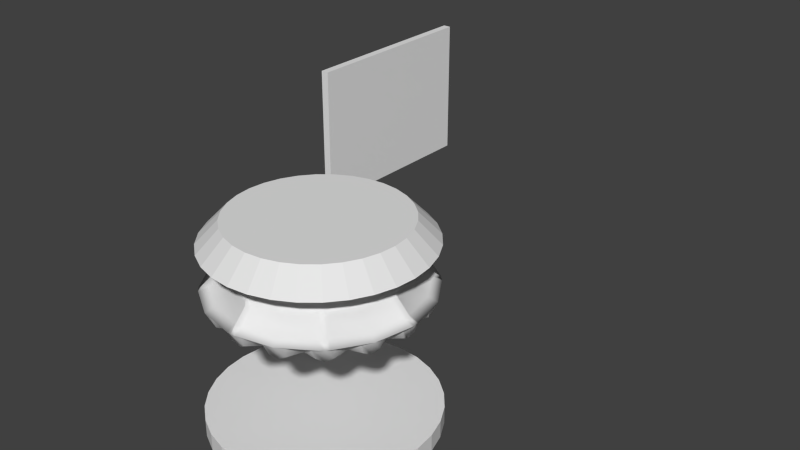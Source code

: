 # Source: liftplate9.blend  (saved by Blender 2.66.0; exported with 4.5.12 LTS)
import bpy
from mathutils import Matrix  # noqa: F401  (used for matrix-valued properties, if any)

bpy.ops.wm.read_factory_settings(use_empty=True)
scene = bpy.context.scene
scene.name = 'Scene'

# ---- collections
col_collection_1 = bpy.data.collections.new('Collection 1'); scene.collection.children.link(col_collection_1)

# ---- materials (node trees are filled in below, after node groups)
mat_liftplate = bpy.data.materials.new('LiftPlate')
mat_liftplate.alpha_threshold = 0.0
mat_liftplate.use_transparent_shadow = False
mat_liftplate.preview_render_type = 'CUBE'
mat_liftplate.roughness = 0.5
mat_liftplate.line_color = (0.0, 0.0, 0.0, 1.0)
mat_ref = bpy.data.materials.new('Ref')
mat_ref.alpha_threshold = 0.0
mat_ref.use_transparent_shadow = False
mat_ref.preview_render_type = 'CUBE'
mat_ref.roughness = 0.5
mat_ref.line_color = (0.0, 0.0, 0.0, 1.0)

# ---- material node trees

# ---- world
world_world = bpy.data.worlds.new('World'); scene.world = world_world
world_world.color = (0.05088, 0.05088, 0.05088)
world_world.use_sun_shadow = False
world_world.sun_shadow_jitter_overblur = 0.0
world_world.cycles.sampling_method = 'MANUAL'
world_world.cycles.sample_map_resolution = 256

# ---- meshes
me_cylinder_004 = bpy.data.meshes.new('Cylinder.004')
me_cylinder_004.from_pydata([(9.416, -0.609, -6.984), (21.18, -4.003, 0.0), (8.869, -2.41, -6.984), (22.17, -9.184, 0.0), (7.982, -4.07, -6.984), (17.96, -11.79, 0.0), (20.22, -10.08, -2.724), (21.5, -6.995, -2.724), (17.06, -11.09, -2.724), (20.32, -11.08, 0.0), (20.4, -8.281, -3.778), (22.08, -6.842, 0.0), (20.13, -3.698, -2.724), (13.42, -1.763, -6.389), (13.3, -4.668, -6.389), (11.37, -6.694, -6.389), (13.04, -5.128, -6.389), (13.44, -4.155, -6.389), (15.76, -4.899, -5.592), (15.65, -2.408, -5.592), (15.52, -5.797, -5.592), (13.27, -8.161, -5.592), (15.06, -6.602, -5.592), (6.788, -5.524, -6.984), (16.97, -16.97, 0.0), (5.333, -6.718, -6.984), (12.0, -17.75, 0.0), (14.79, -17.04, -2.724), (17.15, -14.68, -2.724), (11.4, -16.76, -2.724), (14.53, -18.14, 0.0), (15.61, -15.44, -3.778), (17.77, -14.9, 0.0), (10.18, -9.34, -6.389), (7.6, -10.47, -6.389), (9.761, -9.663, -6.389), (10.51, -8.918, -6.389), (12.45, -10.51, -5.592), (11.88, -11.25, -5.592), (8.867, -12.56, -5.592), (11.14, -11.81, -5.592), (3.674, -7.605, -6.984), (9.184, -22.17, 0.0), (1.873, -8.152, -6.984), (4.214, -20.97, 0.0), (7.1, -21.4, -2.724), (10.18, -20.12, -2.724), (4.003, -19.82, -2.724), (6.473, -22.45, 0.0), (8.45, -20.23, -3.778), (10.71, -20.69, 0.0), (5.511, -12.46, -6.389), (2.669, -12.51, -6.389), (4.998, -12.6, -6.389), (5.971, -12.2, -6.389), (7.234, -14.42, -5.592), (6.429, -14.89, -5.592), (3.114, -14.95, -5.592), (5.531, -15.13, -5.592), (2.261e-05, -8.336, -6.984), (4.787e-05, -24.0, 0.0), (-1.873, -8.152, -6.984), (-4.214, -20.97, 0.0), (-1.668, -22.48, -2.724), (1.668, -22.48, -2.724), (-4.003, -19.82, -2.724), (-2.616, -23.34, 0.0), (4.451e-05, -21.91, -3.778), (1.972, -23.34, 0.0), (3.103e-05, -13.56, -6.389), (-2.669, -12.51, -6.389), (-0.5267, -13.49, -6.389), (0.5268, -13.49, -6.389), (0.9218, -16.05, -5.592), (3.524e-05, -16.17, -5.592), (-3.114, -14.95, -5.592), (-0.9218, -16.05, -5.592), (-3.674, -7.605, -6.984), (-9.184, -22.17, 0.0), (-5.333, -6.718, -6.984), (-12.0, -17.75, 0.0), (-10.18, -20.12, -2.724), (-7.1, -21.4, -2.724), (-11.4, -16.76, -2.724), (-11.36, -20.69, 0.0), (-8.45, -20.23, -3.778), (-7.117, -22.45, 0.0), (-5.511, -12.46, -6.389), (-7.6, -10.47, -6.389), (-5.971, -12.2, -6.389), (-4.997, -12.6, -6.389), (-5.531, -15.13, -5.592), (-6.429, -14.89, -5.592), (-8.867, -12.56, -5.592), (-7.234, -14.42, -5.592), (-6.788, -5.524, -6.984), (-16.97, -16.97, 0.0), (-7.982, -4.07, -6.984), (-17.96, -11.79, 0.0), (-17.15, -14.68, -2.724), (-14.79, -17.04, -2.724), (-17.06, -11.09, -2.724), (-18.42, -14.9, 0.0), (-15.61, -15.44, -3.778), (-15.17, -18.14, 0.0), (-10.18, -9.34, -6.389), (-11.37, -6.694, -6.389), (-10.51, -8.918, -6.389), (-9.761, -9.663, -6.389), (-11.14, -11.81, -5.592), (-11.88, -11.25, -5.592), (-13.27, -8.161, -5.592), (-12.45, -10.51, -5.592), (-8.869, -2.41, -6.984), (-22.17, -9.184, 0.0), (-9.416, -0.609, -6.984), (-21.18, -4.003, 0.0), (-21.5, -6.995, -2.724), (-20.22, -10.08, -2.724), (-20.13, -3.698, -2.724), (-22.72, -6.842, 0.0), (-20.4, -8.281, -3.778), (-20.97, -11.08, 0.0), (-13.3, -4.668, -6.389), (-13.42, -1.763, -6.389), (-13.44, -4.155, -6.389), (-13.04, -5.128, -6.389), (-15.06, -6.602, -5.592), (-15.52, -5.797, -5.592), (-15.65, -2.408, -5.592), (-15.76, -4.899, -5.592), (-9.6, 1.264, -6.984), (-24.0, -3.252e-05, 0.0), (-9.416, 3.137, -6.984), (-21.18, 4.425, 0.0), (-22.58, 1.773, -2.724), (-22.58, -1.563, -2.724), (-20.13, 4.309, -2.724), (-23.62, 2.247, 0.0), (-22.08, 0.1685, -3.778), (-23.62, -2.342, 0.0), (-14.4, 0.8425, -6.389), (-13.42, 3.575, -6.389), (-14.33, 1.369, -6.389), (-14.33, 0.3158, -6.389), (-16.68, -0.2899, -5.592), (-16.8, 0.6319, -5.592), (-15.65, 3.819, -5.592), (-16.68, 1.554, -5.592), (-8.869, 4.938, -6.984), (-22.17, 9.184, 0.0), (-7.982, 6.597, -6.984), (-17.96, 12.21, 0.0), (-20.22, 10.29, -2.724), (-21.5, 7.206, -2.724), (-17.06, 11.71, -2.724), (-20.97, 10.99, 0.0), (-20.4, 8.618, -3.778), (-22.72, 6.747, 0.0), (-13.3, 6.353, -6.389), (-11.37, 8.506, -6.389), (-13.04, 6.813, -6.389), (-13.44, 5.84, -6.389), (-15.76, 6.163, -5.592), (-15.52, 7.061, -5.592), (-13.27, 9.573, -5.592), (-15.06, 7.866, -5.592), (-6.788, 8.052, -6.984), (-16.97, 16.97, 0.0), (-5.333, 9.246, -6.984), (-12.0, 18.17, 0.0), (-14.79, 17.25, -2.724), (-17.15, 14.89, -2.724), (-11.4, 17.37, -2.724), (-15.17, 18.05, 0.0), (-15.61, 15.78, -3.778), (-18.42, 14.8, 0.0), (-10.18, 11.02, -6.389), (-7.6, 12.28, -6.389), (-9.761, 11.35, -6.389), (-10.51, 10.6, -6.389), (-12.45, 11.77, -5.592), (-11.88, 12.51, -5.592), (-8.867, 13.98, -5.592), (-11.14, 13.08, -5.592), (-3.674, 10.13, -6.984), (-9.184, 22.17, 0.0), (-1.873, 10.68, -6.984), (-4.214, 21.4, 0.0), (-7.1, 21.61, -2.724), (-10.18, 20.33, -2.724), (-4.003, 20.43, -2.724), (-7.117, 22.35, 0.0), (-8.45, 20.57, -3.778), (-11.36, 20.6, 0.0), (-5.511, 14.15, -6.389), (-2.669, 14.32, -6.389), (-4.998, 14.28, -6.389), (-5.971, 13.88, -6.389), (-7.234, 15.69, -5.592), (-6.429, 16.15, -5.592), (-3.114, 16.36, -5.592), (-5.531, 16.39, -5.592), (-3.411e-06, 10.86, -6.984), (-1.717e-05, 24.0, 0.0), (1.873, 10.68, -6.984), (4.214, 21.4, 0.0), (1.668, 22.69, -2.724), (-1.668, 22.69, -2.724), (4.003, 20.43, -2.724), (1.972, 23.25, 0.0), (-1.533e-05, 22.25, -3.778), (-2.616, 23.25, 0.0), (-7.996e-06, 15.24, -6.389), (2.669, 14.32, -6.389), (0.5267, 15.17, -6.389), (-0.5268, 15.17, -6.389), (-0.9218, 17.31, -5.592), (-1.029e-05, 17.43, -5.592), (3.114, 16.36, -5.592), (0.9218, 17.31, -5.592), (3.674, 10.13, -6.984), (9.184, 22.17, 0.0), (5.333, 9.246, -6.984), (12.0, 18.17, 0.0), (10.18, 20.33, -2.724), (7.1, 21.61, -2.724), (11.4, 17.37, -2.724), (10.71, 20.6, 0.0), (8.45, 20.57, -3.778), (6.472, 22.35, 0.0), (5.511, 14.15, -6.389), (7.6, 12.28, -6.389), (5.971, 13.88, -6.389), (4.998, 14.28, -6.389), (5.531, 16.39, -5.592), (6.429, 16.15, -5.592), (8.867, 13.98, -5.592), (7.234, 15.69, -5.592), (6.788, 8.052, -6.984), (16.97, 16.97, 0.0), (7.982, 6.597, -6.984), (17.96, 12.21, 0.0), (17.15, 14.89, -2.724), (14.79, 17.25, -2.724), (17.06, 11.71, -2.724), (17.77, 14.8, 0.0), (15.61, 15.78, -3.778), (14.53, 18.05, 0.0), (10.18, 11.02, -6.389), (11.37, 8.506, -6.389), (10.51, 10.6, -6.389), (9.761, 11.35, -6.389), (11.14, 13.08, -5.592), (11.88, 12.51, -5.592), (13.27, 9.573, -5.592), (12.45, 11.77, -5.592), (8.869, 4.938, -6.984), (22.17, 9.184, 0.0), (9.416, 3.137, -6.984), (21.18, 4.425, 0.0), (21.5, 7.206, -2.724), (20.22, 10.29, -2.724), (20.13, 4.309, -2.724), (22.08, 6.747, 0.0), (20.4, 8.618, -3.778), (20.32, 10.99, 0.0), (13.3, 6.353, -6.389), (13.42, 3.575, -6.389), (13.44, 5.84, -6.389), (13.04, 6.813, -6.389), (15.06, 7.866, -5.592), (15.52, 7.061, -5.592), (15.65, 3.819, -5.592), (15.76, 6.163, -5.592), (9.6, 1.264, -6.984), (24.0, 1.812e-06, 0.0), (22.58, -1.563, -2.724), (22.58, 1.773, -2.724), (22.97, -2.342, 0.0), (22.08, 0.1685, -3.778), (22.97, 2.247, 0.0), (14.4, 0.8426, -6.389), (14.33, 0.3158, -6.389), (14.33, 1.369, -6.389), (16.68, 1.554, -5.592), (16.8, 0.6319, -5.592), (16.68, -0.2899, -5.592)], [], [(7, 11, 3, 10), (6, 9, 5, 8), (10, 3, 9, 6), (22, 6, 8, 21), (12, 1, 11, 7), (20, 14, 17, 18), (0, 13, 17, 2), (14, 2, 17), (20, 22, 16, 14), (13, 19, 18, 17), (16, 22, 21, 15), (10, 20, 18, 7), (19, 12, 7, 18), (14, 16, 2), (2, 16, 15, 4), (10, 6, 22, 20), (28, 32, 24, 31), (27, 30, 26, 29), (31, 24, 30, 27), (40, 27, 29, 39), (15, 21, 37, 36), (38, 33, 36, 37), (33, 23, 36), (38, 40, 35, 33), (25, 34, 54, 41), (35, 40, 39, 34), (31, 38, 37, 28), (4, 15, 36, 23), (33, 35, 23), (23, 35, 34, 25), (31, 27, 40, 38), (46, 50, 42, 49), (45, 48, 44, 47), (49, 42, 48, 45), (58, 45, 47, 57), (8, 5, 32, 28), (56, 51, 54, 55), (34, 39, 55, 54), (51, 41, 54), (56, 58, 53, 51), (29, 26, 50, 46), (53, 58, 57, 52), (49, 56, 55, 46), (39, 29, 46, 55), (51, 53, 41), (41, 53, 52, 43), (49, 45, 58, 56), (64, 68, 60, 67), (63, 66, 62, 65), (67, 60, 66, 63), (76, 63, 65, 75), (52, 57, 73, 72), (74, 69, 72, 73), (21, 8, 28, 37), (69, 59, 72), (74, 76, 71, 69), (75, 65, 82, 91), (71, 76, 75, 70), (67, 74, 73, 64), (43, 52, 72, 59), (69, 71, 59), (59, 71, 70, 61), (67, 63, 76, 74), (82, 86, 78, 85), (81, 84, 80, 83), (85, 78, 84, 81), (94, 81, 83, 93), (92, 87, 90, 91), (61, 70, 90, 77), (87, 77, 90), (92, 94, 89, 87), (70, 75, 91, 90), (89, 94, 93, 88), (85, 92, 91, 82), (65, 62, 86, 82), (87, 89, 77), (77, 89, 88, 79), (85, 81, 94, 92), (100, 104, 96, 103), (99, 102, 98, 101), (103, 96, 102, 99), (112, 99, 101, 111), (83, 80, 104, 100), (110, 105, 108, 109), (79, 88, 108, 95), (105, 95, 108), (110, 112, 107, 105), (88, 93, 109, 108), (107, 112, 111, 106), (103, 110, 109, 100), (93, 83, 100, 109), (105, 107, 95), (95, 107, 106, 97), (103, 99, 112, 110), (118, 122, 114, 121), (117, 120, 116, 119), (121, 114, 120, 117), (130, 117, 119, 129), (101, 98, 122, 118), (128, 123, 126, 127), (97, 106, 126, 113), (123, 113, 126), (128, 130, 125, 123), (106, 111, 127, 126), (125, 130, 129, 124), (121, 128, 127, 118), (111, 101, 118, 127), (123, 125, 113), (113, 125, 124, 115), (121, 117, 130, 128), (136, 140, 132, 139), (135, 138, 134, 137), (139, 132, 138, 135), (148, 135, 137, 147), (119, 116, 140, 136), (146, 141, 144, 145), (115, 124, 144, 131), (141, 131, 144), (146, 148, 143, 141), (124, 129, 145, 144), (143, 148, 147, 142), (139, 146, 145, 136), (129, 119, 136, 145), (141, 143, 131), (131, 143, 142, 133), (139, 135, 148, 146), (154, 158, 150, 157), (153, 156, 152, 155), (157, 150, 156, 153), (166, 153, 155, 165), (137, 134, 158, 154), (164, 159, 162, 163), (133, 142, 162, 149), (159, 149, 162), (164, 166, 161, 159), (142, 147, 163, 162), (161, 166, 165, 160), (157, 164, 163, 154), (147, 137, 154, 163), (159, 161, 149), (149, 161, 160, 151), (157, 153, 166, 164), (172, 176, 168, 175), (171, 174, 170, 173), (175, 168, 174, 171), (184, 171, 173, 183), (155, 152, 176, 172), (182, 177, 180, 181), (151, 160, 180, 167), (177, 167, 180), (182, 184, 179, 177), (160, 165, 181, 180), (179, 184, 183, 178), (175, 182, 181, 172), (165, 155, 172, 181), (177, 179, 167), (167, 179, 178, 169), (175, 171, 184, 182), (190, 194, 186, 193), (189, 192, 188, 191), (193, 186, 192, 189), (202, 189, 191, 201), (173, 170, 194, 190), (200, 195, 198, 199), (169, 178, 198, 185), (195, 185, 198), (200, 202, 197, 195), (178, 183, 199, 198), (197, 202, 201, 196), (193, 200, 199, 190), (183, 173, 190, 199), (195, 197, 185), (185, 197, 196, 187), (193, 189, 202, 200), (208, 212, 204, 211), (207, 210, 206, 209), (211, 204, 210, 207), (220, 207, 209, 219), (191, 188, 212, 208), (218, 213, 216, 217), (187, 196, 216, 203), (213, 203, 216), (218, 220, 215, 213), (196, 201, 217, 216), (215, 220, 219, 214), (211, 218, 217, 208), (201, 191, 208, 217), (213, 215, 203), (203, 215, 214, 205), (211, 207, 220, 218), (226, 230, 222, 229), (225, 228, 224, 227), (229, 222, 228, 225), (238, 225, 227, 237), (209, 206, 230, 226), (236, 231, 234, 235), (205, 214, 234, 221), (231, 221, 234), (236, 238, 233, 231), (214, 219, 235, 234), (233, 238, 237, 232), (229, 236, 235, 226), (219, 209, 226, 235), (231, 233, 221), (221, 233, 232, 223), (229, 225, 238, 236), (244, 248, 240, 247), (243, 246, 242, 245), (247, 240, 246, 243), (256, 243, 245, 255), (227, 224, 248, 244), (254, 249, 252, 253), (223, 232, 252, 239), (249, 239, 252), (254, 256, 251, 249), (232, 237, 253, 252), (251, 256, 255, 250), (247, 254, 253, 244), (237, 227, 244, 253), (249, 251, 239), (239, 251, 250, 241), (247, 243, 256, 254), (262, 266, 258, 265), (261, 264, 260, 263), (265, 258, 264, 261), (274, 261, 263, 273), (245, 242, 266, 262), (272, 267, 270, 271), (241, 250, 270, 257), (267, 257, 270), (272, 274, 269, 267), (250, 255, 271, 270), (269, 274, 273, 268), (265, 272, 271, 262), (255, 245, 262, 271), (267, 269, 257), (257, 269, 268, 259), (265, 261, 274, 272), (278, 281, 276, 280), (277, 279, 1, 12), (280, 276, 279, 277), (287, 277, 12, 19), (263, 260, 281, 278), (286, 282, 284, 285), (259, 268, 284, 275), (282, 275, 284), (286, 287, 283, 282), (268, 273, 285, 284), (283, 287, 19, 13), (280, 286, 285, 278), (273, 263, 278, 285), (282, 283, 275), (275, 283, 13, 0), (280, 277, 287, 286), (57, 47, 64, 73), (47, 44, 68, 64), (2, 4, 23, 25, 41, 43, 59, 61, 77, 79, 95, 97, 113, 115, 131, 133, 149, 151, 167, 169, 185, 187, 203, 205, 221, 223, 239, 241, 257, 275, 0)])
me_cylinder_004.polygons.foreach_set('use_smooth', [True] * 257)
me_cylinder_004.materials.append(mat_liftplate)
me_cylinder_004.use_remesh_preserve_volume = False
me_cylinder_004.use_remesh_preserve_attributes = False
me_cylinder_004.use_mirror_vertex_groups = False
me_cylinder_004.update()
me_cylinder_002 = bpy.data.meshes.new('Cylinder.002')
me_cylinder_002.from_pydata([(0.0, 24.0, 0.0), (5.7e-07, 19.2, 5.0), (4.682, 23.54, 0.0), (3.746, 18.83, 5.0), (9.184, 22.17, 0.0), (7.348, 17.74, 5.0), (13.33, 19.96, 0.0), (10.67, 15.96, 5.0), (16.97, 16.97, 0.0), (13.58, 13.58, 5.0), (19.96, 13.33, 0.0), (15.96, 10.67, 5.0), (22.17, 9.184, 0.0), (17.74, 7.348, 5.0), (23.54, 4.682, 0.0), (18.83, 3.746, 5.0), (24.0, 1.812e-06, 0.0), (19.2, 2.817e-06, 5.0), (23.54, -4.682, 0.0), (18.83, -3.746, 5.0), (22.17, -9.184, 0.0), (17.74, -7.348, 5.0), (19.96, -13.33, 0.0), (15.96, -10.67, 5.0), (16.97, -16.97, 0.0), (13.58, -13.58, 5.0), (13.33, -19.96, 0.0), (10.67, -15.96, 5.0), (9.184, -22.17, 0.0), (7.348, -17.74, 5.0), (4.682, -23.54, 0.0), (3.746, -18.83, 5.0), (-7.82e-06, -24.0, 0.0), (-5.686e-06, -19.2, 5.0), (-4.682, -23.54, 0.0), (-3.746, -18.83, 5.0), (-9.184, -22.17, 0.0), (-7.348, -17.74, 5.0), (-13.33, -19.96, 0.0), (-10.67, -15.96, 5.0), (-16.97, -16.97, 0.0), (-13.58, -13.58, 5.0), (-19.96, -13.33, 0.0), (-15.96, -10.67, 5.0), (-22.17, -9.184, 0.0), (-17.74, -7.348, 5.0), (-23.54, -4.682, 0.0), (-18.83, -3.746, 5.0), (-24.0, 2.317e-05, 0.0), (-19.2, 1.991e-05, 5.0), (-23.54, 4.682, 0.0), (-18.83, 3.746, 5.0), (-22.17, 9.184, 0.0), (-17.74, 7.348, 5.0), (-19.96, 13.33, 0.0), (-15.96, 10.67, 5.0), (-16.97, 16.97, 0.0), (-13.58, 13.58, 5.0), (-13.33, 19.96, 0.0), (-10.67, 15.96, 5.0), (-9.184, 22.17, 0.0), (-7.347, 17.74, 5.0), (-4.682, 23.54, 0.0), (-3.746, 18.83, 5.0)], [], [(0, 1, 3, 2), (2, 3, 5, 4), (4, 5, 7, 6), (6, 7, 9, 8), (8, 9, 11, 10), (10, 11, 13, 12), (12, 13, 15, 14), (14, 15, 17, 16), (16, 17, 19, 18), (18, 19, 21, 20), (20, 21, 23, 22), (22, 23, 25, 24), (24, 25, 27, 26), (26, 27, 29, 28), (28, 29, 31, 30), (30, 31, 33, 32), (32, 33, 35, 34), (34, 35, 37, 36), (36, 37, 39, 38), (38, 39, 41, 40), (40, 41, 43, 42), (42, 43, 45, 44), (44, 45, 47, 46), (46, 47, 49, 48), (48, 49, 51, 50), (50, 51, 53, 52), (52, 53, 55, 54), (54, 55, 57, 56), (56, 57, 59, 58), (58, 59, 61, 60), (3, 1, 63, 61, 59, 57, 55, 53, 51, 49, 47, 45, 43, 41, 39, 37, 35, 33, 31, 29, 27, 25, 23, 21, 19, 17, 15, 13, 11, 9, 7, 5), (62, 63, 1, 0), (60, 61, 63, 62), (0, 2, 4, 6, 8, 10, 12, 14, 16, 18, 20, 22, 24, 26, 28, 30, 32, 34, 36, 38, 40, 42, 44, 46, 48, 50, 52, 54, 56, 58, 60, 62)])
me_cylinder_002.use_remesh_preserve_volume = False
me_cylinder_002.use_remesh_preserve_attributes = False
me_cylinder_002.use_mirror_vertex_groups = False
me_cylinder_002.update()
me_cylinder_001 = bpy.data.meshes.new('Cylinder.001')
me_cylinder_001.from_pydata([(0.0, 24.0, 0.0), (5.662e-07, 19.2, 5.0), (0.9422, 23.98, 0.0), (0.7538, 19.19, 5.0), (9.184, 22.17, 0.0), (7.348, 17.74, 5.0), (16.29, 17.62, 0.0), (13.03, 14.1, 5.0), (16.97, 16.97, 0.0), (13.58, 13.58, 5.0), (17.62, 16.29, 0.0), (14.1, 13.03, 5.0), (22.17, 9.184, 0.0), (17.74, 7.348, 5.0), (23.98, 0.9422, 0.0), (19.19, 0.7538, 5.0), (24.0, 1.812e-06, 0.0), (19.2, 3.047e-06, 5.0), (23.98, -0.9422, 0.0), (19.19, -0.7538, 5.0), (22.17, -9.184, 0.0), (17.74, -7.348, 5.0), (17.62, -16.29, 0.0), (14.1, -13.03, 5.0), (16.97, -16.97, 0.0), (13.58, -13.58, 5.0), (16.29, -17.62, 0.0), (13.03, -14.1, 5.0), (9.184, -22.17, 0.0), (7.348, -17.74, 5.0), (0.9422, -23.98, 0.0), (0.7538, -19.19, 5.0), (-7.82e-06, -24.0, 0.0), (-5.69e-06, -19.2, 5.0), (-0.9422, -23.98, 0.0), (-0.7538, -19.19, 5.0), (-9.184, -22.17, 0.0), (-7.348, -17.74, 5.0), (-16.29, -17.62, 0.0), (-13.03, -14.1, 5.0), (-16.97, -16.97, 0.0), (-13.58, -13.58, 5.0), (-17.62, -16.29, 0.0), (-14.1, -13.03, 5.0), (-22.17, -9.184, 0.0), (-17.74, -7.348, 5.0), (-23.98, -0.9422, 0.0), (-19.19, -0.7538, 5.0), (-24.0, 2.317e-05, 0.0), (-19.2, 2.014e-05, 5.0), (-23.98, 0.9423, 0.0), (-19.19, 0.7538, 5.0), (-22.17, 9.184, 0.0), (-17.74, 7.348, 5.0), (-17.62, 16.29, 0.0), (-14.1, 13.03, 5.0), (-16.97, 16.97, 0.0), (-13.58, 13.58, 5.0), (-16.29, 17.62, 0.0), (-13.03, 14.1, 5.0), (-9.184, 22.17, 0.0), (-7.347, 17.74, 5.0), (-0.9422, 23.98, 0.0), (-0.7538, 19.19, 5.0), (4.592e-07, 20.12, 4.0), (0.7506, 19.1, 4.0), (7.316, 17.66, 4.0), (12.98, 14.04, 4.0), (14.23, 14.23, 4.0), (14.04, 12.98, 4.0), (17.66, 7.316, 4.0), (19.1, 0.7506, 4.0), (20.12, 2.811e-06, 4.0), (19.1, -0.7506, 4.0), (17.66, -7.316, 4.0), (14.04, -12.98, 4.0), (14.23, -14.23, 4.0), (12.98, -14.04, 4.0), (7.316, -17.66, 4.0), (0.7506, -19.1, 4.0), (-6.138e-06, -20.12, 4.0), (-0.7506, -19.1, 4.0), (-7.316, -17.66, 4.0), (-12.98, -14.04, 4.0), (-14.23, -14.23, 4.0), (-14.04, -12.98, 4.0), (-17.66, -7.316, 4.0), (-19.1, -0.7505, 4.0), (-20.12, 2.072e-05, 4.0), (-19.1, 0.7506, 4.0), (-17.66, 7.316, 4.0), (-14.04, 12.98, 4.0), (-14.23, 14.23, 4.0), (-12.98, 14.04, 4.0), (-7.316, 17.66, 4.0), (-0.7505, 19.1, 4.0), (0.8594, 21.87, 1.0), (8.377, 20.22, 1.0), (14.86, 16.07, 1.0), (16.29, 16.29, 1.0), (16.07, 14.86, 1.0), (20.22, 8.377, 1.0), (21.87, 0.8594, 1.0), (23.04, 2.063e-06, 1.0), (21.87, -0.8594, 1.0), (20.22, -8.377, 1.0), (16.07, -14.86, 1.0), (16.29, -16.29, 1.0), (14.86, -16.07, 1.0), (8.377, -20.22, 1.0), (0.8594, -21.87, 1.0), (-7.418e-06, -23.04, 1.0), (-0.8594, -21.87, 1.0), (-8.377, -20.22, 1.0), (-14.86, -16.07, 1.0), (-16.29, -16.29, 1.0), (-16.07, -14.86, 1.0), (-20.22, -8.377, 1.0), (-21.87, -0.8594, 1.0), (-23.04, 2.257e-05, 1.0), (-21.87, 0.8594, 1.0), (-20.22, 8.377, 1.0), (-16.07, 14.86, 1.0), (-16.29, 16.29, 1.0), (-14.86, 16.07, 1.0), (-8.377, 20.22, 1.0), (-0.8594, 21.87, 1.0), (1.129e-07, 23.04, 1.0)], [], [(64, 1, 3, 65), (65, 3, 5, 66), (66, 5, 7, 67), (67, 7, 9, 68), (68, 9, 11, 69), (69, 11, 13, 70), (70, 13, 15, 71), (71, 15, 17, 72), (72, 17, 19, 73), (73, 19, 21, 74), (74, 21, 23, 75), (75, 23, 25, 76), (76, 25, 27, 77), (77, 27, 29, 78), (78, 29, 31, 79), (79, 31, 33, 80), (80, 33, 35, 81), (81, 35, 37, 82), (82, 37, 39, 83), (83, 39, 41, 84), (84, 41, 43, 85), (85, 43, 45, 86), (86, 45, 47, 87), (87, 47, 49, 88), (88, 49, 51, 89), (89, 51, 53, 90), (90, 53, 55, 91), (91, 55, 57, 92), (92, 57, 59, 93), (93, 59, 61, 94), (3, 1, 63, 61, 59, 57, 55, 53, 51, 49, 47, 45, 43, 41, 39, 37, 35, 33, 31, 29, 27, 25, 23, 21, 19, 17, 15, 13, 11, 9, 7, 5), (95, 63, 1, 64), (94, 61, 63, 95), (0, 2, 4, 6, 8, 10, 12, 14, 16, 18, 20, 22, 24, 26, 28, 30, 32, 34, 36, 38, 40, 42, 44, 46, 48, 50, 52, 54, 56, 58, 60, 62), (127, 64, 65, 96), (96, 65, 66, 97), (97, 66, 67, 98), (98, 67, 68, 99), (99, 68, 69, 100), (100, 69, 70, 101), (101, 70, 71, 102), (102, 71, 72, 103), (103, 72, 73, 104), (104, 73, 74, 105), (105, 74, 75, 106), (106, 75, 76, 107), (107, 76, 77, 108), (108, 77, 78, 109), (109, 78, 79, 110), (110, 79, 80, 111), (111, 80, 81, 112), (112, 81, 82, 113), (113, 82, 83, 114), (114, 83, 84, 115), (115, 84, 85, 116), (116, 85, 86, 117), (117, 86, 87, 118), (118, 87, 88, 119), (119, 88, 89, 120), (120, 89, 90, 121), (121, 90, 91, 122), (122, 91, 92, 123), (123, 92, 93, 124), (124, 93, 94, 125), (126, 95, 64, 127), (125, 94, 95, 126), (0, 127, 96, 2), (2, 96, 97, 4), (4, 97, 98, 6), (6, 98, 99, 8), (8, 99, 100, 10), (10, 100, 101, 12), (12, 101, 102, 14), (14, 102, 103, 16), (16, 103, 104, 18), (18, 104, 105, 20), (20, 105, 106, 22), (22, 106, 107, 24), (24, 107, 108, 26), (26, 108, 109, 28), (28, 109, 110, 30), (30, 110, 111, 32), (32, 111, 112, 34), (34, 112, 113, 36), (36, 113, 114, 38), (38, 114, 115, 40), (40, 115, 116, 42), (42, 116, 117, 44), (44, 117, 118, 46), (46, 118, 119, 48), (48, 119, 120, 50), (50, 120, 121, 52), (52, 121, 122, 54), (54, 122, 123, 56), (56, 123, 124, 58), (58, 124, 125, 60), (62, 126, 127, 0), (60, 125, 126, 62)])
me_cylinder_001.polygons.foreach_set('use_smooth', [True] * 98)
me_cylinder_001.materials.append(mat_liftplate)
me_cylinder_001.use_remesh_preserve_volume = False
me_cylinder_001.use_remesh_preserve_attributes = False
me_cylinder_001.use_mirror_vertex_groups = False
me_cylinder_001.update()
me_cylinder = bpy.data.meshes.new('Cylinder')
me_cylinder.from_pydata([(0.0, 1.0, -1.0), (0.0, 1.0, 1.0), (0.1951, 0.9808, -1.0), (0.1951, 0.9808, 1.0), (0.3827, 0.9239, -1.0), (0.3827, 0.9239, 1.0), (0.5556, 0.8315, -1.0), (0.5556, 0.8315, 1.0), (0.7071, 0.7071, -1.0), (0.7071, 0.7071, 1.0), (0.8315, 0.5556, -1.0), (0.8315, 0.5556, 1.0), (0.9239, 0.3827, -1.0), (0.9239, 0.3827, 1.0), (0.9808, 0.1951, -1.0), (0.9808, 0.1951, 1.0), (1.0, 7.55e-08, -1.0), (1.0, 7.55e-08, 1.0), (0.9808, -0.1951, -1.0), (0.9808, -0.1951, 1.0), (0.9239, -0.3827, -1.0), (0.9239, -0.3827, 1.0), (0.8315, -0.5556, -1.0), (0.8315, -0.5556, 1.0), (0.7071, -0.7071, -1.0), (0.7071, -0.7071, 1.0), (0.5556, -0.8315, -1.0), (0.5556, -0.8315, 1.0), (0.3827, -0.9239, -1.0), (0.3827, -0.9239, 1.0), (0.1951, -0.9808, -1.0), (0.1951, -0.9808, 1.0), (-3.258e-07, -1.0, -1.0), (-3.258e-07, -1.0, 1.0), (-0.1951, -0.9808, -1.0), (-0.1951, -0.9808, 1.0), (-0.3827, -0.9239, -1.0), (-0.3827, -0.9239, 1.0), (-0.5556, -0.8315, -1.0), (-0.5556, -0.8315, 1.0), (-0.7071, -0.7071, -1.0), (-0.7071, -0.7071, 1.0), (-0.8315, -0.5556, -1.0), (-0.8315, -0.5556, 1.0), (-0.9239, -0.3827, -1.0), (-0.9239, -0.3827, 1.0), (-0.9808, -0.1951, -1.0), (-0.9808, -0.1951, 1.0), (-1.0, 9.656e-07, -1.0), (-1.0, 9.656e-07, 1.0), (-0.9808, 0.1951, -1.0), (-0.9808, 0.1951, 1.0), (-0.9239, 0.3827, -1.0), (-0.9239, 0.3827, 1.0), (-0.8315, 0.5556, -1.0), (-0.8315, 0.5556, 1.0), (-0.7071, 0.7071, -1.0), (-0.7071, 0.7071, 1.0), (-0.5556, 0.8315, -1.0), (-0.5556, 0.8315, 1.0), (-0.3827, 0.9239, -1.0), (-0.3827, 0.9239, 1.0), (-0.1951, 0.9808, -1.0), (-0.1951, 0.9808, 1.0)], [], [(0, 1, 3, 2), (2, 3, 5, 4), (4, 5, 7, 6), (6, 7, 9, 8), (8, 9, 11, 10), (10, 11, 13, 12), (12, 13, 15, 14), (14, 15, 17, 16), (16, 17, 19, 18), (18, 19, 21, 20), (20, 21, 23, 22), (22, 23, 25, 24), (24, 25, 27, 26), (26, 27, 29, 28), (28, 29, 31, 30), (30, 31, 33, 32), (32, 33, 35, 34), (34, 35, 37, 36), (36, 37, 39, 38), (38, 39, 41, 40), (40, 41, 43, 42), (42, 43, 45, 44), (44, 45, 47, 46), (46, 47, 49, 48), (48, 49, 51, 50), (50, 51, 53, 52), (52, 53, 55, 54), (54, 55, 57, 56), (56, 57, 59, 58), (58, 59, 61, 60), (3, 1, 63, 61, 59, 57, 55, 53, 51, 49, 47, 45, 43, 41, 39, 37, 35, 33, 31, 29, 27, 25, 23, 21, 19, 17, 15, 13, 11, 9, 7, 5), (62, 63, 1, 0), (60, 61, 63, 62), (0, 2, 4, 6, 8, 10, 12, 14, 16, 18, 20, 22, 24, 26, 28, 30, 32, 34, 36, 38, 40, 42, 44, 46, 48, 50, 52, 54, 56, 58, 60, 62)])
me_cylinder.use_remesh_preserve_volume = False
me_cylinder.use_remesh_preserve_attributes = False
me_cylinder.use_mirror_vertex_groups = False
me_cylinder.update()
me_cube = bpy.data.meshes.new('Cube')
me_cube.from_pydata([(-1.0, -30.0, -25.0), (-1.0, 30.0, -25.0), (1.0, 30.0, -25.0), (1.0, -30.0, -25.0), (-1.0, -30.0, 25.0), (-1.0, 30.0, 25.0), (1.0, 30.0, 25.0), (1.0, -30.0, 25.0)], [], [(4, 5, 1, 0), (5, 6, 2, 1), (6, 7, 3, 2), (7, 4, 0, 3), (0, 1, 2, 3), (7, 6, 5, 4)])
_uv = me_cube.uv_layers.new(name='UVMap')
_uv.uv.foreach_set('vector', [1.0, 1.0, 0.0, 1.0, 0.0, 0.0, 1.0, 0.0, 1.0, 1.0, 0.0, 1.0, 0.0, 0.0, 1.0, 0.0, 1.0, 1.0, 0.0, 1.0, 0.0, 0.0, 1.0, 0.0, 1.0, 1.0, 0.0, 1.0, 0.0, 0.0, 1.0, 0.0, 1.0, 1.0, 0.0, 1.0, 0.0, 0.0, 1.0, 0.0, 1.0, 1.0, 0.0, 1.0, 0.0, 0.0, 1.0, 0.0])
me_cube.materials.append(mat_ref)
me_cube.use_remesh_preserve_volume = False
me_cube.use_remesh_preserve_attributes = False
me_cube.use_mirror_vertex_groups = False
me_cube.update()

# ---- objects
ob_cylinder_004 = bpy.data.objects.new('Cylinder.004', me_cylinder_004)
ob_cylinder_002 = bpy.data.objects.new('Cylinder.002', me_cylinder_002)
ob_cylinder_001 = bpy.data.objects.new('Cylinder.001', me_cylinder_001)
ob_cylinder = bpy.data.objects.new('Cylinder', me_cylinder)
ob_cube = bpy.data.objects.new('Cube', me_cube)

# ---- transforms, parenting, visibility, modifiers, constraints
ob_cylinder_004.location = (0.0, 0.0, 0.0)
ob_cylinder_004.lineart.crease_threshold = 0.0
ob_cylinder_002.location = (0.0, 0.0, 10.0)
ob_cylinder_002.lineart.crease_threshold = 0.0
ob_cylinder_001.location = (0.0, 0.0, 0.0)
ob_cylinder_001.lineart.crease_threshold = 0.0
ob_cylinder.location = (0.0, 0.0, -30.0)
ob_cylinder.scale = (25.0, 25.0, 2.0)
ob_cylinder.lineart.crease_threshold = 0.0
ob_cube.location = (-50.0, 80.0, 0.0)
ob_cube.scale = (1.0, 0.8333, 0.72)
ob_cube.lineart.crease_threshold = 0.0

# ---- collection membership
col_collection_1.objects.link(ob_cylinder_004)
col_collection_1.objects.link(ob_cylinder_002)
col_collection_1.objects.link(ob_cylinder_001)
col_collection_1.objects.link(ob_cylinder)
col_collection_1.objects.link(ob_cube)

# ---- scene / render settings (as saved in the file)
scene.frame_start = 1; scene.frame_end = 250; scene.frame_set(33)
scene.render.engine = 'BLENDER_EEVEE_NEXT'
scene.render.image_settings.color_mode = 'RGB'
scene.render.image_settings.compression = 90
scene.render.resolution_percentage = 50
scene.render.dither_intensity = 0.0
scene.render.bake_margin = 2
scene.render.bake_bias = 0.0
scene.cycles.use_denoising = False
scene.cycles.samples = 10
scene.cycles.sampling_pattern = 'TABULATED_SOBOL'
scene.cycles.light_sampling_threshold = 0.0
scene.cycles.use_adaptive_sampling = False
scene.cycles.use_light_tree = False
scene.cycles.blur_glossy = 0.0
scene.cycles.volume_bounces = 1
scene.cycles.pixel_filter_type = 'GAUSSIAN'
scene.cycles.sample_clamp_indirect = 0.0
scene.view_settings.view_transform = 'Standard'
bpy.context.view_layer.update()

# ---- added for rendering (the .blend has no active camera and no usable light): camera, sun
cam_auto = bpy.data.cameras.new('AutoCamera')
cam_auto.lens = 50.0
cam_auto.sensor_width = 36.0
cam_auto.clip_end = 2576.42
ob_auto_camera = bpy.data.objects.new('AutoCamera', cam_auto)
scene.collection.objects.link(ob_auto_camera)
ob_auto_camera.location = (133.805, -136.166, 110.444)
ob_auto_camera.rotation_euler = (1.09748, -7.21219e-08, 0.694738)
scene.camera = ob_auto_camera
light_auto_sun = bpy.data.lights.new('AutoSun', 'SUN')
light_auto_sun.energy = 3.0
light_auto_sun.angle = 0.0523599
ob_auto_sun = bpy.data.objects.new('AutoSun', light_auto_sun)
scene.collection.objects.link(ob_auto_sun)
ob_auto_sun.rotation_euler = (0.872665, 0.174533, 0.523599)
bpy.context.view_layer.update()
